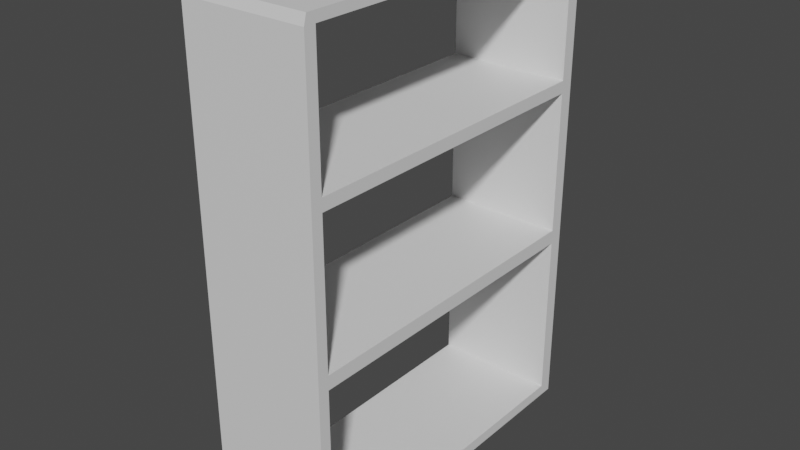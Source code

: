 # Source: shelf.blend  (saved by Blender 2.80.57; exported with 4.5.12 LTS)
import bpy
from mathutils import Matrix  # noqa: F401  (used for matrix-valued properties, if any)

bpy.ops.wm.read_factory_settings(use_empty=True)
scene = bpy.context.scene
scene.name = 'Scene'

# ---- collections
col_collection = bpy.data.collections.new('Collection'); scene.collection.children.link(col_collection)

# ---- materials (node trees are filled in below, after node groups)
mat_material = bpy.data.materials.new('Material')
mat_material.alpha_threshold = 0.0
mat_material.use_transparent_shadow = False
mat_material.roughness = 0.5
mat_material.line_color = (0.0, 0.0, 0.0, 1.0)

# ---- material node trees
mat_material.use_nodes = True; mat_material.node_tree.nodes.clear()
_N = mat_material.node_tree.nodes; _L = mat_material.node_tree.links
n0 = _N.new('ShaderNodeOutputMaterial'); n0.name = 'Material Output'; n0.location = (300, 300)
n1 = _N.new('ShaderNodeBsdfPrincipled'); n1.name = 'Principled BSDF'; n1.location = (10, 300)
n1.distribution = 'GGX'
n1.subsurface_method = 'BURLEY'
n1.inputs[3].default_value = 1.45
_L.new(n1.outputs[0], n0.inputs[0])
n0.is_active_output = True

# ---- world
world_world = bpy.data.worlds.new('World'); scene.world = world_world
world_world.use_nodes = True; world_world.node_tree.nodes.clear()
_N = world_world.node_tree.nodes; _L = world_world.node_tree.links
n0 = _N.new('ShaderNodeOutputWorld'); n0.name = 'World Output'; n0.location = (300, 300)
n1 = _N.new('ShaderNodeBackground'); n1.name = 'Background'; n1.location = (10, 300)
n1.inputs[0].default_value = (0.05088, 0.05088, 0.05088, 1.0)
_L.new(n1.outputs[0], n0.inputs[0])
n0.is_active_output = True
world_world.color = (0.05088, 0.05088, 0.05088)
world_world.use_sun_shadow = False
world_world.sun_shadow_jitter_overblur = 0.0

# ---- meshes
me_cube = bpy.data.meshes.new('Cube')
me_cube.from_pydata([(0.1507, 0.4219, -0.0005571), (-0.1507, 0.4219, -0.0005571), (0.1507, -0.422, -0.0005571), (-0.1507, -0.422, -0.0005571), (0.1507, -0.3949, -0.0005571), (-0.1507, -0.3949, -0.0005571), (0.1507, 0.3883, -0.0005571), (-0.1507, 0.3883, -0.0005571), (-0.1507, -0.422, 0.4425), (0.1507, -0.422, 0.4425), (0.1507, 0.4219, 0.4425), (-0.1507, 0.4219, 0.4425), (0.1507, 0.3883, 0.4425), (-0.1507, -0.3949, 0.4425), (0.1507, -0.3949, 0.4425), (-0.1507, 0.3883, 0.4425), (-0.1507, -0.422, 0.4425), (0.1507, -0.422, 0.4425), (0.1507, 0.4219, 0.4425), (-0.1507, 0.4219, 0.4425), (0.1507, 0.3883, 0.4425), (-0.1507, -0.3949, 0.4425), (0.1507, -0.3949, 0.4425), (-0.1507, 0.3883, 0.4425), (0.1507, -0.3949, 0.4766), (-0.1507, -0.3949, 0.4766), (0.1507, 0.3883, 0.4766), (-0.1507, 0.3883, 0.4766), (-0.1507, -0.422, 0.7613), (0.1507, -0.422, 0.7613), (0.1507, 0.4219, 0.7613), (-0.1507, 0.4219, 0.7613), (0.1507, 0.3883, 0.824), (-0.1507, -0.3949, 0.824), (0.1507, -0.3949, 0.824), (-0.1507, 0.3883, 0.824), (0.1507, -0.3949, 0.8537), (-0.1507, -0.3949, 0.8537), (0.1507, 0.3883, 0.8537), (-0.1507, 0.3883, 0.8537), (-0.1507, -0.422, 1.168), (0.1507, -0.422, 1.168), (0.1507, 0.4219, 1.168), (-0.1507, 0.4219, 1.168), (0.1507, 0.3883, 1.168), (-0.1507, -0.3949, 1.168), (0.1507, -0.3949, 1.168), (-0.1507, 0.3883, 1.168), (-0.1507, -0.4159, 1.191), (0.1507, -0.4159, 1.191), (0.1507, 0.4219, 1.191), (-0.1507, 0.4219, 1.191), (0.1507, 0.3883, 1.191), (-0.1507, -0.3949, 1.191), (0.1507, -0.3949, 1.191), (-0.1507, 0.3883, 1.191), (-0.1507, 0.3883, 0.02651), (-0.1507, -0.3949, 0.02651), (0.1507, -0.3949, 0.02651), (0.1507, 0.3883, 0.02651), (0.1507, -0.3949, 1.168), (-0.1507, -0.3949, 1.168), (0.1507, 0.3883, 1.168), (-0.1507, 0.3883, 1.168)], [], [(4, 5, 13, 14), (1, 7, 15, 11), (5, 4, 58, 57), (14, 13, 21, 22), (15, 12, 20, 23), (2, 4, 14, 9), (6, 0, 10, 12), (3, 2, 9, 8), (7, 6, 12, 15), (5, 3, 8, 13), (0, 1, 11, 10), (15, 27, 26, 12), (16, 17, 29, 28), (20, 18, 30, 32), (13, 8, 16, 21), (10, 11, 19, 18), (11, 15, 23, 19), (9, 14, 22, 17), (12, 10, 18, 20), (8, 9, 17, 16), (26, 27, 25, 24), (14, 24, 25, 13), (12, 26, 24, 14), (13, 25, 27, 15), (35, 32, 44, 47), (28, 29, 41, 40), (23, 20, 32, 35), (22, 21, 33, 34), (21, 16, 28, 33), (18, 19, 31, 30), (19, 23, 35, 31), (17, 22, 34, 29), (35, 39, 38, 32), (38, 39, 37, 36), (34, 36, 37, 33), (32, 38, 36, 34), (33, 37, 39, 35), (42, 43, 51, 50), (45, 40, 48, 53), (34, 33, 45, 46), (33, 28, 40, 45), (30, 31, 43, 42), (31, 35, 47, 43), (29, 34, 46, 41), (32, 30, 42, 44), (44, 52, 54, 46), (55, 52, 50, 51), (48, 49, 54, 53), (52, 55, 53, 54), (45, 53, 55, 47), (43, 47, 55, 51), (41, 46, 54, 49), (44, 42, 50, 52), (40, 41, 49, 48), (57, 58, 59, 56), (6, 7, 56, 59), (4, 6, 59, 58), (7, 5, 57, 56), (0, 6, 7, 1), (5, 7, 6, 4), (3, 5, 4, 2), (22, 20, 23, 21), (34, 33, 35, 32), (44, 52, 55, 47), (54, 46, 45, 53), (47, 63, 61, 45), (60, 61, 63, 62), (44, 62, 63, 47), (45, 61, 60, 46), (46, 60, 62, 44)])
_uv = me_cube.uv_layers.new(name='UVMap')
_uv.uv.foreach_set('vector', [1.0, 0.08894, 0.0, 0.08894, 0.0, 0.08894, 1.0, 0.08894, 0.0, 0.0, 0.0, 0.0, 0.0, 0.0, 0.0, 0.0, 0.0, 0.08894, 1.0, 0.08894, 1.0, 0.08894, 0.0, 0.08894, 1.0, 0.08894, 0.0, 0.08894, 0.0, 0.08894, 1.0, 0.08894, 0.0, 0.9061, 1.0, 0.9061, 1.0, 0.9061, 0.0, 0.9061, 0.0, 0.0, 0.0, 0.0, 0.0, 0.0, 0.0, 0.0, 0.0, 0.0, 0.0, 0.0, 0.0, 0.0, 0.0, 0.0, 0.0, 0.0, 0.0, 0.0, 0.0, 0.0, 0.0, 0.0, 0.0, 0.9061, 1.0, 0.9061, 1.0, 0.9061, 0.0, 0.9061, 0.0, 0.0, 0.0, 0.0, 0.0, 0.0, 0.0, 0.0, 0.0, 0.0, 0.0, 0.0, 0.0, 0.0, 0.0, 0.0, 0.0, 0.9061, 0.0, 0.9061, 1.0, 0.9061, 1.0, 0.9061, 0.0, 0.0, 0.0, 0.0, 0.0, 0.0, 0.0, 0.0, 0.0, 0.0, 0.0, 0.0, 0.0, 0.0, 0.0, 0.0, 0.0, 0.0, 0.0, 0.0, 0.0, 0.0, 0.0, 0.0, 0.0, 0.0, 0.0, 0.0, 0.0, 0.0, 0.0, 0.0, 0.0, 0.0, 0.0, 0.0, 0.0, 0.0, 0.0, 0.0, 0.0, 0.0, 0.0, 0.0, 0.0, 0.0, 0.0, 0.0, 0.0, 0.0, 0.0, 0.0, 0.0, 0.0, 0.0, 0.0, 0.0, 0.0, 0.0, 0.0, 0.0, 0.0, 0.0, 0.0, 1.0, 0.9061, 0.0, 0.9061, 0.0, 0.08894, 1.0, 0.08894, 1.0, 0.08894, 1.0, 0.08894, 0.0, 0.08894, 0.0, 0.08894, 0.0, 0.0, 0.0, 0.0, 0.0, 0.0, 0.0, 0.0, 0.0, 0.0, 0.0, 0.0, 0.0, 0.0, 0.0, 0.0, 0.0, 0.9061, 1.0, 0.9061, 1.0, 0.9061, 0.0, 0.9061, 0.0, 0.0, 0.0, 0.0, 0.0, 0.0, 0.0, 0.0, 0.0, 0.9061, 1.0, 0.9061, 1.0, 0.9061, 0.0, 0.9061, 1.0, 0.08894, 0.0, 0.08894, 0.0, 0.08894, 1.0, 0.08894, 0.0, 0.0, 0.0, 0.0, 0.0, 0.0, 0.0, 0.0, 0.0, 0.0, 0.0, 0.0, 0.0, 0.0, 0.0, 0.0, 0.0, 0.0, 0.0, 0.0, 0.0, 0.0, 0.0, 0.0, 0.0, 0.0, 0.0, 0.0, 0.0, 0.0, 0.0, 0.0, 0.0, 0.9061, 0.0, 0.9061, 1.0, 0.9061, 1.0, 0.9061, 1.0, 0.9061, 0.0, 0.9061, 0.0, 0.08894, 1.0, 0.08894, 1.0, 0.08894, 1.0, 0.08894, 0.0, 0.08894, 0.0, 0.08894, 0.0, 0.0, 0.0, 0.0, 0.0, 0.0, 0.0, 0.0, 0.0, 0.0, 0.0, 0.0, 0.0, 0.0, 0.0, 0.0, 0.0, 0.0, 0.0, 0.0, 0.0, 0.0, 0.0, 0.0, 0.0, 0.0, 0.0, 0.0, 0.0, 0.0, 0.0, 0.0, 1.0, 0.08894, 0.0, 0.08894, 0.0, 0.08894, 1.0, 0.08894, 0.0, 0.0, 0.0, 0.0, 0.0, 0.0, 0.0, 0.0, 0.0, 0.0, 0.0, 0.0, 0.0, 0.0, 0.0, 0.0, 0.0, 0.0, 0.0, 0.0, 0.0, 0.0, 0.0, 0.0, 0.0, 0.0, 0.0, 0.0, 0.0, 0.0, 0.0, 0.0, 0.0, 0.0, 0.0, 0.0, 0.0, 0.0, 0.0, 0.0, 0.0, 0.0, 0.0, 0.0, 0.0, 0.0, 0.0, 0.0, 0.0, 0.9061, 1.0, 0.9061, 1.0, 1.0, 0.0, 1.0, 0.0, 0.0, 1.0, 0.0, 1.0, 0.08894, 0.0, 0.08894, 1.0, 0.9061, 0.0, 0.9061, 0.0, 0.08894, 1.0, 0.08894, 0.0, 0.0, 0.0, 0.0, 0.0, 0.0, 0.0, 0.0, 0.0, 0.0, 0.0, 0.0, 0.0, 0.0, 0.0, 0.0, 0.0, 0.0, 0.0, 0.0, 0.0, 0.0, 0.0, 0.0, 0.0, 0.0, 0.0, 0.0, 0.0, 0.0, 0.0, 0.0, 0.0, 0.0, 0.0, 0.0, 0.0, 0.0, 0.0, 0.0, 0.0, 0.08894, 1.0, 0.08894, 1.0, 0.9061, 0.0, 0.9061, 1.0, 0.9061, 0.0, 0.9061, 0.0, 0.9061, 1.0, 0.9061, 0.0, 0.0, 0.0, 0.0, 0.0, 0.0, 0.0, 0.0, 0.0, 0.0, 0.0, 0.0, 0.0, 0.0, 0.0, 0.0, 0.0, 0.0, 0.0, 0.0, 0.0, 0.0, 0.0, 0.0, 0.0, 0.0, 0.0, 0.0, 0.0, 0.0, 0.0, 0.0, 0.0, 0.0, 0.0, 0.0, 0.0, 0.0, 0.0, 0.0, 1.0, 0.08894, 1.0, 0.9061, 0.0, 0.9061, 0.0, 0.08894, 0.0, 0.0, 0.0, 0.0, 0.0, 0.0, 0.0, 0.0, 0.0, 0.0, 0.0, 0.0, 0.0, 0.0, 0.0, 0.0, 0.0, 0.0, 0.0, 0.0, 0.0, 0.0, 0.0, 0.0, 0.0, 0.0, 0.0, 0.0, 0.0, 0.0, 0.0, 0.0, 0.0, 0.0, 0.0, 0.0, 0.0, 0.0, 0.0, 0.0, 0.0, 0.0, 0.0, 0.0, 0.0, 0.0, 0.0, 0.0, 0.0, 0.0, 0.0, 0.0, 0.0, 0.0, 0.0, 0.0, 0.0, 0.0, 0.0, 0.0, 0.0, 0.0, 0.0, 0.0])
me_cube.materials.append(mat_material)
me_cube.use_remesh_preserve_volume = False
me_cube.use_remesh_preserve_attributes = False
me_cube.use_mirror_vertex_groups = False
me_cube.update()

# ---- objects
ob_cube = bpy.data.objects.new('Cube', me_cube)

# ---- transforms, parenting, visibility, modifiers, constraints
ob_cube.location = (0.0, 0.0, 0.0)
ob_cube.lock_rotations_4d = False
ob_cube.empty_display_type = 'ARROWS'
ob_cube.lineart.crease_threshold = 0.0

# ---- collection membership
col_collection.objects.link(ob_cube)

# ---- scene / render settings (as saved in the file)
scene.frame_start = 1; scene.frame_end = 250; scene.frame_set(76)
scene.render.engine = 'BLENDER_EEVEE_NEXT'
scene.cycles.use_denoising = False
scene.cycles.samples = 128
scene.cycles.sampling_pattern = 'TABULATED_SOBOL'
scene.cycles.use_adaptive_sampling = False
scene.cycles.use_light_tree = False
scene.view_settings.view_transform = 'Filmic'
bpy.context.view_layer.update()

# ---- added for rendering (the .blend has no active camera and no usable light): camera, sun
cam_auto = bpy.data.cameras.new('AutoCamera')
cam_auto.lens = 50.0
cam_auto.sensor_width = 36.0
cam_auto.clip_end = 1000.0
ob_auto_camera = bpy.data.objects.new('AutoCamera', cam_auto)
scene.collection.objects.link(ob_auto_camera)
ob_auto_camera.location = (1.37943, -1.65534, 1.69874)
ob_auto_camera.rotation_euler = (1.09748, -7.21219e-08, 0.694738)
scene.camera = ob_auto_camera
light_auto_sun = bpy.data.lights.new('AutoSun', 'SUN')
light_auto_sun.energy = 3.0
light_auto_sun.angle = 0.0523599
ob_auto_sun = bpy.data.objects.new('AutoSun', light_auto_sun)
scene.collection.objects.link(ob_auto_sun)
ob_auto_sun.rotation_euler = (0.872665, 0.174533, 0.523599)
bpy.context.view_layer.update()
